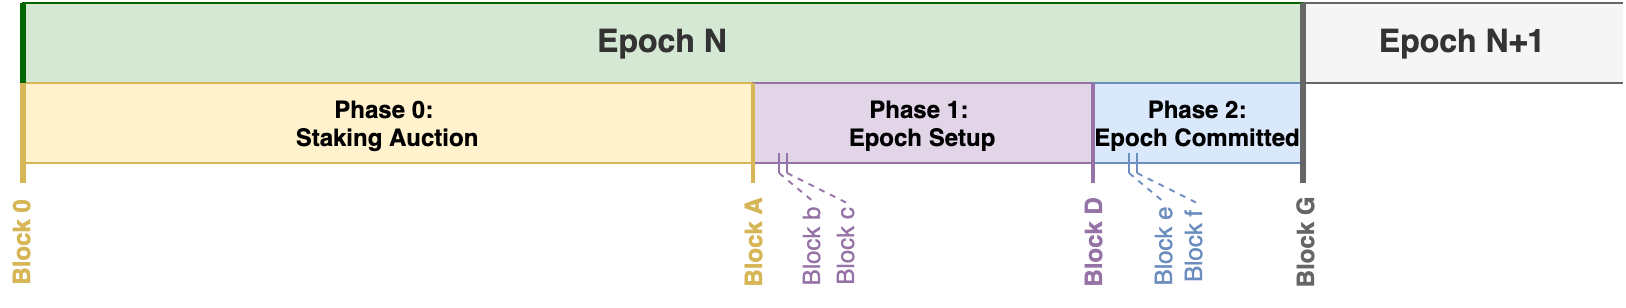

The diagram above was exported from draw.io. Its source (the exported page's mxGraphModel, read from the mxfile embedded in the PNG):
<mxGraphModel dx="1010" dy="1334" grid="1" gridSize="10" guides="1" tooltips="1" connect="1" arrows="1" fold="1" page="1" pageScale="1" pageWidth="850" pageHeight="1100" math="0" shadow="0">
  <root>
    <mxCell id="0" />
    <mxCell id="1" parent="0" />
    <mxCell id="2" value="&lt;font style=&quot;font-size: 16px&quot;&gt;&lt;b&gt;Epoch N&lt;/b&gt;&lt;/font&gt;" style="rounded=0;whiteSpace=wrap;html=1;fontColor=#333333;fillColor=#D5E8D4;strokeColor=#006600;" vertex="1" parent="1">
      <mxGeometry x="35" y="80" width="640" height="40" as="geometry" />
    </mxCell>
    <mxCell id="3" value="&lt;font style=&quot;font-size: 16px&quot;&gt;&lt;b&gt;Epoch N+1&lt;/b&gt;&lt;/font&gt;" style="rounded=0;whiteSpace=wrap;html=1;fillColor=#f5f5f5;fontColor=#333333;strokeColor=none;" vertex="1" parent="1">
      <mxGeometry x="675" y="80" width="160" height="40" as="geometry" />
    </mxCell>
    <mxCell id="4" value="&lt;b&gt;Phase 0: &lt;br&gt;Staking Auction&lt;/b&gt;" style="rounded=0;whiteSpace=wrap;html=1;fillColor=#fff2cc;strokeColor=#d6b656;" vertex="1" parent="1">
      <mxGeometry x="35" y="120" width="365" height="40" as="geometry" />
    </mxCell>
    <mxCell id="5" value="&lt;b&gt;Phase 1: &lt;br&gt;Epoch Setup&lt;/b&gt;" style="rounded=0;whiteSpace=wrap;html=1;fillColor=#e1d5e7;strokeColor=#9673a6;" vertex="1" parent="1">
      <mxGeometry x="400" y="120" width="170" height="40" as="geometry" />
    </mxCell>
    <mxCell id="6" value="&lt;b&gt;Phase 2:&lt;br&gt;Epoch Committed&lt;/b&gt;" style="rounded=0;whiteSpace=wrap;html=1;fillColor=#dae8fc;strokeColor=#6c8ebf;" vertex="1" parent="1">
      <mxGeometry x="570" y="120" width="105" height="40" as="geometry" />
    </mxCell>
    <mxCell id="7" value="" style="endArrow=none;html=1;strokeWidth=3;strokeColor=#006600;" edge="1" parent="1">
      <mxGeometry width="50" height="50" relative="1" as="geometry">
        <mxPoint x="35" y="120" as="sourcePoint" />
        <mxPoint x="35" y="80" as="targetPoint" />
      </mxGeometry>
    </mxCell>
    <mxCell id="8" value="" style="endArrow=none;html=1;strokeWidth=3;strokeColor=#666666;" edge="1" parent="1">
      <mxGeometry width="50" height="50" relative="1" as="geometry">
        <mxPoint x="675" y="170" as="sourcePoint" />
        <mxPoint x="675" y="80" as="targetPoint" />
      </mxGeometry>
    </mxCell>
    <mxCell id="9" value="" style="endArrow=none;html=1;entryX=0;entryY=0;entryDx=0;entryDy=0;strokeWidth=2;strokeColor=#D6B656;" edge="1" parent="1">
      <mxGeometry width="50" height="50" relative="1" as="geometry">
        <mxPoint x="400" y="170" as="sourcePoint" />
        <mxPoint x="400" y="120" as="targetPoint" />
      </mxGeometry>
    </mxCell>
    <mxCell id="10" value="" style="endArrow=none;html=1;entryX=0;entryY=0;entryDx=0;entryDy=0;strokeWidth=2;strokeColor=#9673A6;" edge="1" parent="1">
      <mxGeometry width="50" height="50" relative="1" as="geometry">
        <mxPoint x="570" y="170" as="sourcePoint" />
        <mxPoint x="570" y="120" as="targetPoint" />
      </mxGeometry>
    </mxCell>
    <mxCell id="11" value="" style="endArrow=none;html=1;entryX=0;entryY=0;entryDx=0;entryDy=0;strokeWidth=3;strokeColor=#D6B656;" edge="1" parent="1">
      <mxGeometry width="50" height="50" relative="1" as="geometry">
        <mxPoint x="35" y="170" as="sourcePoint" />
        <mxPoint x="35" y="120" as="targetPoint" />
      </mxGeometry>
    </mxCell>
    <mxCell id="12" value="" style="endArrow=none;html=1;entryX=0;entryY=0;entryDx=0;entryDy=0;exitX=1;exitY=0;exitDx=0;exitDy=0;strokeColor=#666666;" edge="1" source="3" target="3" parent="1">
      <mxGeometry width="50" height="50" relative="1" as="geometry">
        <mxPoint x="415" y="580" as="sourcePoint" />
        <mxPoint x="465" y="530" as="targetPoint" />
      </mxGeometry>
    </mxCell>
    <mxCell id="13" value="" style="endArrow=none;html=1;entryX=0;entryY=0;entryDx=0;entryDy=0;exitX=1;exitY=0;exitDx=0;exitDy=0;strokeColor=#666666;" edge="1" parent="1">
      <mxGeometry width="50" height="50" relative="1" as="geometry">
        <mxPoint x="835" y="120" as="sourcePoint" />
        <mxPoint x="675" y="120" as="targetPoint" />
      </mxGeometry>
    </mxCell>
    <mxCell id="14" value="&lt;b&gt;&lt;font color=&quot;#d6b656&quot;&gt;Block A&lt;/font&gt;&lt;/b&gt;" style="text;html=1;strokeColor=none;fillColor=none;align=center;verticalAlign=middle;whiteSpace=wrap;rounded=0;rotation=-90;" vertex="1" parent="1">
      <mxGeometry x="370" y="190" width="60" height="20" as="geometry" />
    </mxCell>
    <mxCell id="15" value="&lt;b&gt;&lt;font color=&quot;#9673a6&quot;&gt;Block D&lt;/font&gt;&lt;/b&gt;" style="text;html=1;strokeColor=none;fillColor=none;align=center;verticalAlign=middle;whiteSpace=wrap;rounded=0;rotation=-90;" vertex="1" parent="1">
      <mxGeometry x="540" y="190" width="60" height="20" as="geometry" />
    </mxCell>
    <mxCell id="16" value="&lt;font color=&quot;#6c8ebf&quot;&gt;Block f&lt;/font&gt;" style="text;html=1;strokeColor=none;fillColor=none;align=center;verticalAlign=middle;whiteSpace=wrap;rounded=0;rotation=-90;" vertex="1" parent="1">
      <mxGeometry x="590" y="192" width="60" height="20" as="geometry" />
    </mxCell>
    <mxCell id="17" value="&lt;b&gt;&lt;font color=&quot;#666666&quot;&gt;Block G&lt;/font&gt;&lt;/b&gt;" style="text;html=1;strokeColor=none;fillColor=none;align=center;verticalAlign=middle;whiteSpace=wrap;rounded=0;rotation=-90;" vertex="1" parent="1">
      <mxGeometry x="646" y="190" width="60" height="20" as="geometry" />
    </mxCell>
    <mxCell id="18" value="" style="group" vertex="1" connectable="0" parent="1">
      <mxGeometry x="412" y="155" width="44" height="77" as="geometry" />
    </mxCell>
    <mxCell id="19" value="&lt;font color=&quot;#9673a6&quot;&gt;Block b&lt;/font&gt;" style="text;html=1;strokeColor=none;fillColor=none;align=center;verticalAlign=middle;whiteSpace=wrap;rounded=0;rotation=-90;" vertex="1" parent="18">
      <mxGeometry x="-13" y="37" width="60" height="20" as="geometry" />
    </mxCell>
    <mxCell id="20" value="" style="endArrow=none;html=1;strokeColor=#9673A6;strokeWidth=1;" edge="1" parent="18">
      <mxGeometry width="50" height="50" relative="1" as="geometry">
        <mxPoint x="1" y="10" as="sourcePoint" />
        <mxPoint x="1" as="targetPoint" />
      </mxGeometry>
    </mxCell>
    <mxCell id="21" value="" style="endArrow=none;html=1;strokeColor=#9673A6;strokeWidth=1;dashed=1;" edge="1" parent="18">
      <mxGeometry width="50" height="50" relative="1" as="geometry">
        <mxPoint x="1" y="10" as="sourcePoint" />
        <mxPoint x="19" y="25" as="targetPoint" />
      </mxGeometry>
    </mxCell>
    <mxCell id="22" value="&lt;font color=&quot;#9673a6&quot;&gt;Block c&lt;br&gt;&lt;/font&gt;" style="text;html=1;strokeColor=none;fillColor=none;align=center;verticalAlign=middle;whiteSpace=wrap;rounded=0;rotation=-90;" vertex="1" parent="18">
      <mxGeometry x="4" y="37" width="60" height="20" as="geometry" />
    </mxCell>
    <mxCell id="23" value="" style="endArrow=none;html=1;strokeColor=#9673A6;strokeWidth=1;" edge="1" parent="18">
      <mxGeometry width="50" height="50" relative="1" as="geometry">
        <mxPoint x="5" y="10" as="sourcePoint" />
        <mxPoint x="5" as="targetPoint" />
      </mxGeometry>
    </mxCell>
    <mxCell id="24" value="" style="endArrow=none;html=1;strokeColor=#9673A6;strokeWidth=1;dashed=1;" edge="1" parent="18">
      <mxGeometry width="50" height="50" relative="1" as="geometry">
        <mxPoint x="5" y="10" as="sourcePoint" />
        <mxPoint x="35" y="25" as="targetPoint" />
      </mxGeometry>
    </mxCell>
    <mxCell id="25" value="&lt;font color=&quot;#6c8ebf&quot;&gt;Block e&lt;/font&gt;" style="text;html=1;strokeColor=none;fillColor=none;align=center;verticalAlign=middle;whiteSpace=wrap;rounded=0;rotation=-90;" vertex="1" parent="1">
      <mxGeometry x="575" y="192" width="60" height="20" as="geometry" />
    </mxCell>
    <mxCell id="26" value="" style="endArrow=none;html=1;strokeWidth=1;strokeColor=#6C8EBF;" edge="1" parent="1">
      <mxGeometry width="50" height="50" relative="1" as="geometry">
        <mxPoint x="588" y="165" as="sourcePoint" />
        <mxPoint x="588" y="155" as="targetPoint" />
      </mxGeometry>
    </mxCell>
    <mxCell id="27" value="" style="endArrow=none;html=1;strokeWidth=1;dashed=1;strokeColor=#6C8EBF;" edge="1" parent="1">
      <mxGeometry width="50" height="50" relative="1" as="geometry">
        <mxPoint x="588" y="165" as="sourcePoint" />
        <mxPoint x="606" y="180" as="targetPoint" />
      </mxGeometry>
    </mxCell>
    <mxCell id="28" value="" style="endArrow=none;html=1;strokeWidth=1;strokeColor=#6C8EBF;" edge="1" parent="1">
      <mxGeometry width="50" height="50" relative="1" as="geometry">
        <mxPoint x="592" y="165" as="sourcePoint" />
        <mxPoint x="592" y="155" as="targetPoint" />
      </mxGeometry>
    </mxCell>
    <mxCell id="29" value="" style="endArrow=none;html=1;strokeWidth=1;dashed=1;strokeColor=#6C8EBF;" edge="1" parent="1">
      <mxGeometry width="50" height="50" relative="1" as="geometry">
        <mxPoint x="592" y="165" as="sourcePoint" />
        <mxPoint x="622" y="180" as="targetPoint" />
      </mxGeometry>
    </mxCell>
    <mxCell id="30" value="&lt;b&gt;&lt;font color=&quot;#d6b656&quot;&gt;Block 0&lt;/font&gt;&lt;/b&gt;" style="text;html=1;strokeColor=none;fillColor=none;align=center;verticalAlign=middle;whiteSpace=wrap;rounded=0;rotation=-90;" vertex="1" parent="1">
      <mxGeometry x="4" y="190" width="60" height="20" as="geometry" />
    </mxCell>
  </root>
</mxGraphModel>